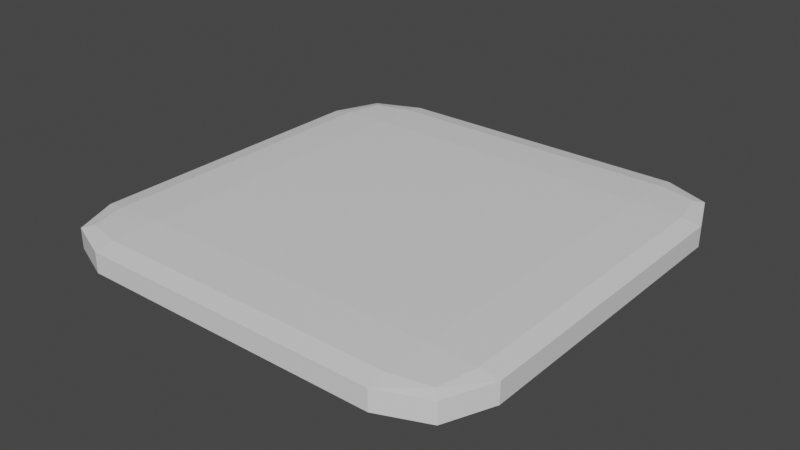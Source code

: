 # Source: glass.blend  (saved by Blender 2.93.21; exported with 4.5.12 LTS)
import bpy
from mathutils import Matrix  # noqa: F401  (used for matrix-valued properties, if any)

bpy.ops.wm.read_factory_settings(use_empty=True)
scene = bpy.context.scene
scene.name = 'Scene'

# ---- collections
col_collection = bpy.data.collections.new('Collection'); scene.collection.children.link(col_collection)

# ---- materials (node trees are filled in below, after node groups)
mat_glass = bpy.data.materials.new('Glass')
mat_glass.alpha_threshold = 0.0
mat_glass.use_transparent_shadow = False
mat_glass.line_color = (0.0, 0.0, 0.0, 1.0)

# ---- material node trees
mat_glass.use_nodes = True; mat_glass.node_tree.nodes.clear()
_N = mat_glass.node_tree.nodes; _L = mat_glass.node_tree.links
n0 = _N.new('ShaderNodeOutputMaterial'); n0.name = 'Material Output'; n0.location = (300, 300)
n1 = _N.new('ShaderNodeBsdfPrincipled'); n1.name = 'Principled BSDF'; n1.location = (10, 300)
n1.distribution = 'GGX'
n1.subsurface_method = 'BURLEY'
n1.inputs[2].default_value = 0.4
n1.inputs[3].default_value = 1.45
n1.inputs[27].default_value = (0.0, 0.0, 0.0, 1.0)
n1.inputs[28].default_value = 1.0
_L.new(n1.outputs[0], n0.inputs[0])
n0.is_active_output = True

# ---- world
world_world = bpy.data.worlds.new('World'); scene.world = world_world
world_world.use_nodes = True; world_world.node_tree.nodes.clear()
_N = world_world.node_tree.nodes; _L = world_world.node_tree.links
n0 = _N.new('ShaderNodeOutputWorld'); n0.name = 'World Output'; n0.location = (300, 300)
n1 = _N.new('ShaderNodeBackground'); n1.name = 'Background'; n1.location = (10, 300)
n1.inputs[0].default_value = (0.05088, 0.05088, 0.05088, 1.0)
_L.new(n1.outputs[0], n0.inputs[0])
n0.is_active_output = True
world_world.color = (0.05088, 0.05088, 0.05088)
world_world.use_sun_shadow = False
world_world.sun_shadow_jitter_overblur = 0.0

# ---- meshes
me_cube = bpy.data.meshes.new('Cube')
me_cube.from_pydata([(1.0, 1.0, 1.0), (1.0, 1.0, -1.0), (1.0, -1.0, 1.0), (1.0, -1.0, -1.0), (-1.0, 1.0, 1.0), (-1.0, 1.0, -1.0), (-1.0, -1.0, 1.0), (-1.0, -1.0, -1.0)], [], [(0, 4, 6, 2), (3, 2, 6, 7), (7, 6, 4, 5), (5, 1, 3, 7), (1, 0, 2, 3), (5, 4, 0, 1)])
_uv = me_cube.uv_layers.new(name='UVMap')
_uv.uv.foreach_set('vector', [0.625, 0.5, 0.875, 0.5, 0.875, 0.75, 0.625, 0.75, 0.375, 0.75, 0.625, 0.75, 0.625, 1.0, 0.375, 1.0, 0.375, 0.0, 0.625, 0.0, 0.625, 0.25, 0.375, 0.25, 0.125, 0.5, 0.375, 0.5, 0.375, 0.75, 0.125, 0.75, 0.375, 0.5, 0.625, 0.5, 0.625, 0.75, 0.375, 0.75, 0.375, 0.25, 0.625, 0.25, 0.625, 0.5, 0.375, 0.5])
me_cube.materials.append(mat_glass)
me_cube.use_remesh_preserve_volume = False
me_cube.use_remesh_preserve_attributes = False
me_cube.use_mirror_vertex_groups = False
me_cube.update()

# ---- objects
ob_cube = bpy.data.objects.new('Cube', me_cube)

# ---- transforms, parenting, visibility, modifiers, constraints
ob_cube.location = (0.0, 0.0, 0.0)
ob_cube.scale = (1.499, 1.499, 0.1003)
ob_cube.lock_rotations_4d = False
ob_cube.empty_display_type = 'ARROWS'
ob_cube.lineart.crease_threshold = 0.0
_m = ob_cube.modifiers.new('Bevel', 'BEVEL')
_m.width = 0.3
_m.width_pct = 0.3
_m.segments = 2

# ---- collection membership
col_collection.objects.link(ob_cube)

# ---- scene / render settings (as saved in the file)
scene.frame_start = 1; scene.frame_end = 250; scene.frame_set(1)
scene.render.engine = 'BLENDER_EEVEE_NEXT'
scene.cycles.use_denoising = False
scene.cycles.samples = 128
scene.cycles.sampling_pattern = 'TABULATED_SOBOL'
scene.cycles.use_adaptive_sampling = False
scene.cycles.use_light_tree = False
scene.view_settings.view_transform = 'Filmic'
bpy.context.view_layer.update()

# ---- added for rendering (the .blend has no active camera and no usable light): camera, sun
cam_auto = bpy.data.cameras.new('AutoCamera')
cam_auto.lens = 50.0
cam_auto.sensor_width = 36.0
cam_auto.clip_end = 1000.0
ob_auto_camera = bpy.data.objects.new('AutoCamera', cam_auto)
scene.collection.objects.link(ob_auto_camera)
ob_auto_camera.location = (3.92778, -4.71333, 3.14222)
ob_auto_camera.rotation_euler = (1.09748, -7.21219e-08, 0.694738)
scene.camera = ob_auto_camera
light_auto_sun = bpy.data.lights.new('AutoSun', 'SUN')
light_auto_sun.energy = 3.0
light_auto_sun.angle = 0.0523599
ob_auto_sun = bpy.data.objects.new('AutoSun', light_auto_sun)
scene.collection.objects.link(ob_auto_sun)
ob_auto_sun.rotation_euler = (0.872665, 0.174533, 0.523599)
bpy.context.view_layer.update()
